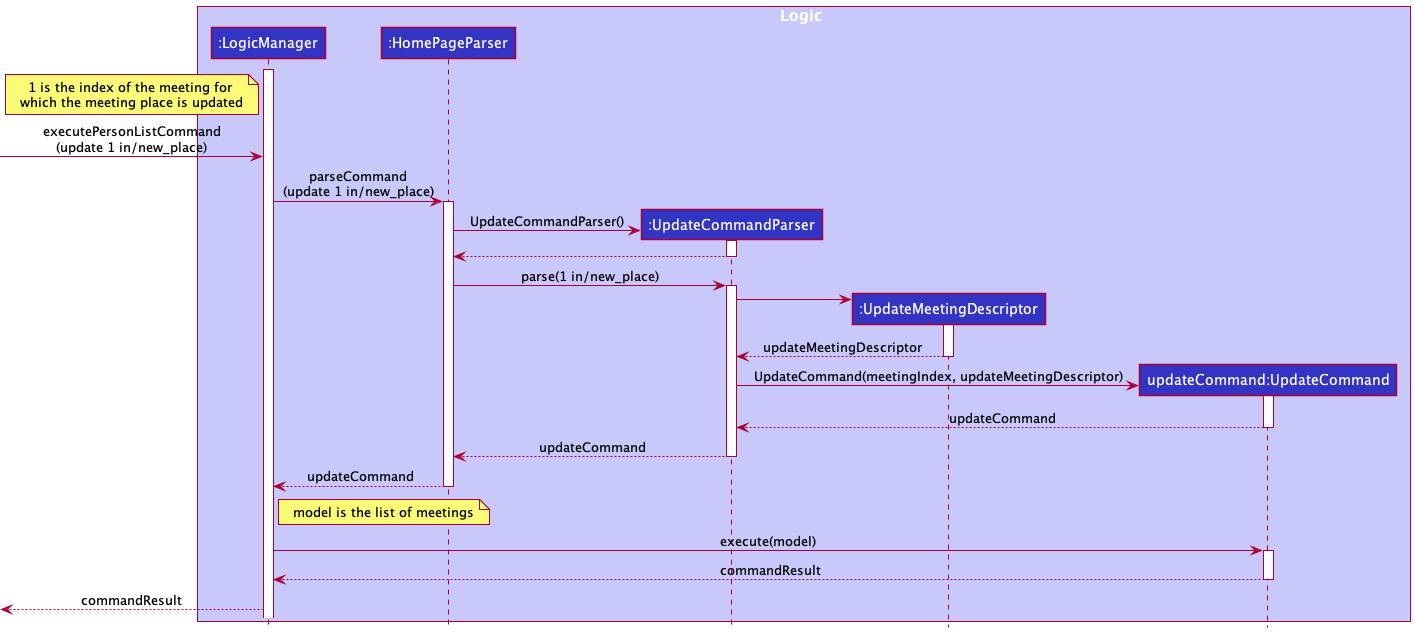

The diagram above was rendered by PlantUML. Its source (embedded in the PNG):
@startuml
!include Style.puml
hide footbox

box Logic LOGIC_COLOR_T1
participant ":LogicManager" as LogicManager LOGIC_COLOR
participant ":HomePageParser" as HomePageParser LOGIC_COLOR
participant ":UpdateCommandParser" as UpdateCommandParser LOGIC_COLOR
participant ":UpdateMeetingDescriptor" as UpdateMeetingDescriptor LOGIC_COLOR
participant "updateCommand:UpdateCommand" as updateCommand LOGIC_COLOR
end box

activate LogicManager

note left of LogicManager: 1 is the index of the meeting for \nwhich the meeting place is updated

-> LogicManager : executePersonListCommand\n(update 1 in/new_place)
LogicManager -> HomePageParser : parseCommand\n(update 1 in/new_place)
activate HomePageParser
HomePageParser -> UpdateCommandParser ** : UpdateCommandParser()
activate UpdateCommandParser
UpdateCommandParser --> HomePageParser
deactivate UpdateCommandParser
HomePageParser -> UpdateCommandParser : parse(1 in/new_place)
activate UpdateCommandParser
UpdateCommandParser -> UpdateMeetingDescriptor **
activate UpdateMeetingDescriptor
UpdateMeetingDescriptor --> UpdateCommandParser :updateMeetingDescriptor
deactivate UpdateMeetingDescriptor
UpdateCommandParser -> updateCommand ** : UpdateCommand(meetingIndex, updateMeetingDescriptor)
activate updateCommand
updateCommand --> UpdateCommandParser :updateCommand
deactivate updateCommand

UpdateCommandParser --> HomePageParser : updateCommand
deactivate UpdateCommandParser
HomePageParser --> LogicManager : updateCommand
deactivate HomePageParser

note right of LogicManager : model is the list of meetings

LogicManager -> updateCommand : execute(model)
activate updateCommand
updateCommand --> LogicManager : commandResult
deactivate updateCommand
<-- LogicManager: commandResult
@enduml